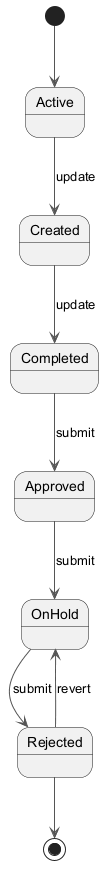

The diagram above was rendered by PlantUML. Its source (embedded in the PNG):
@startuml
skinparam backgroundColor #FFFFFF
skinparam classBackgroundColor #F3E5F5
skinparam classBorderColor #6A1B9A
skinparam ArrowColor #555555
[*] --> Active
Active --> Created : update
Created --> Completed : update
Completed --> Approved : submit
Approved --> OnHold : submit
OnHold --> Rejected : submit
Rejected --> OnHold : revert
Rejected --> [*]
@enduml